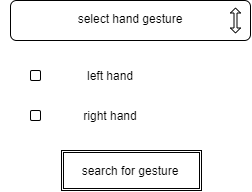

The diagram above was exported from draw.io. Its source (the exported page's mxGraphModel, read from the mxfile embedded in the PNG):
<mxGraphModel dx="952" dy="521" grid="1" gridSize="10" guides="1" tooltips="1" connect="1" arrows="1" fold="1" page="1" pageScale="1" pageWidth="827" pageHeight="1169" math="0" shadow="0">
  <root>
    <mxCell id="0" />
    <mxCell id="1" parent="0" />
    <mxCell id="kKpHHtf47gFLgLPW8GIK-1" value="" style="rounded=1;whiteSpace=wrap;html=1;" vertex="1" parent="1">
      <mxGeometry x="299" y="160" width="240" height="40" as="geometry" />
    </mxCell>
    <mxCell id="kKpHHtf47gFLgLPW8GIK-2" value="" style="rounded=1;whiteSpace=wrap;html=1;" vertex="1" parent="1">
      <mxGeometry x="319" y="230" width="10" height="10" as="geometry" />
    </mxCell>
    <mxCell id="kKpHHtf47gFLgLPW8GIK-4" value="" style="shape=doubleArrow;direction=south;whiteSpace=wrap;html=1;" vertex="1" parent="1">
      <mxGeometry x="519" y="167.5" width="10" height="25" as="geometry" />
    </mxCell>
    <mxCell id="kKpHHtf47gFLgLPW8GIK-5" value="" style="rounded=1;whiteSpace=wrap;html=1;" vertex="1" parent="1">
      <mxGeometry x="319" y="270" width="10" height="10" as="geometry" />
    </mxCell>
    <mxCell id="kKpHHtf47gFLgLPW8GIK-6" value="select hand gesture" style="text;html=1;strokeColor=none;fillColor=none;align=center;verticalAlign=middle;whiteSpace=wrap;rounded=0;" vertex="1" parent="1">
      <mxGeometry x="309" y="162.5" width="220" height="30" as="geometry" />
    </mxCell>
    <mxCell id="kKpHHtf47gFLgLPW8GIK-7" value="left hand" style="text;html=1;strokeColor=none;fillColor=none;align=center;verticalAlign=middle;whiteSpace=wrap;rounded=0;" vertex="1" parent="1">
      <mxGeometry x="289" y="220" width="220" height="30" as="geometry" />
    </mxCell>
    <mxCell id="kKpHHtf47gFLgLPW8GIK-8" value="right hand" style="text;html=1;strokeColor=none;fillColor=none;align=center;verticalAlign=middle;whiteSpace=wrap;rounded=0;" vertex="1" parent="1">
      <mxGeometry x="289" y="260" width="220" height="30" as="geometry" />
    </mxCell>
    <mxCell id="kKpHHtf47gFLgLPW8GIK-9" value="" style="shape=ext;double=1;rounded=0;whiteSpace=wrap;html=1;" vertex="1" parent="1">
      <mxGeometry x="350" y="310" width="140" height="40" as="geometry" />
    </mxCell>
    <mxCell id="kKpHHtf47gFLgLPW8GIK-10" value="search for gesture" style="text;html=1;strokeColor=none;fillColor=none;align=center;verticalAlign=middle;whiteSpace=wrap;rounded=0;" vertex="1" parent="1">
      <mxGeometry x="309" y="315" width="220" height="30" as="geometry" />
    </mxCell>
  </root>
</mxGraphModel>